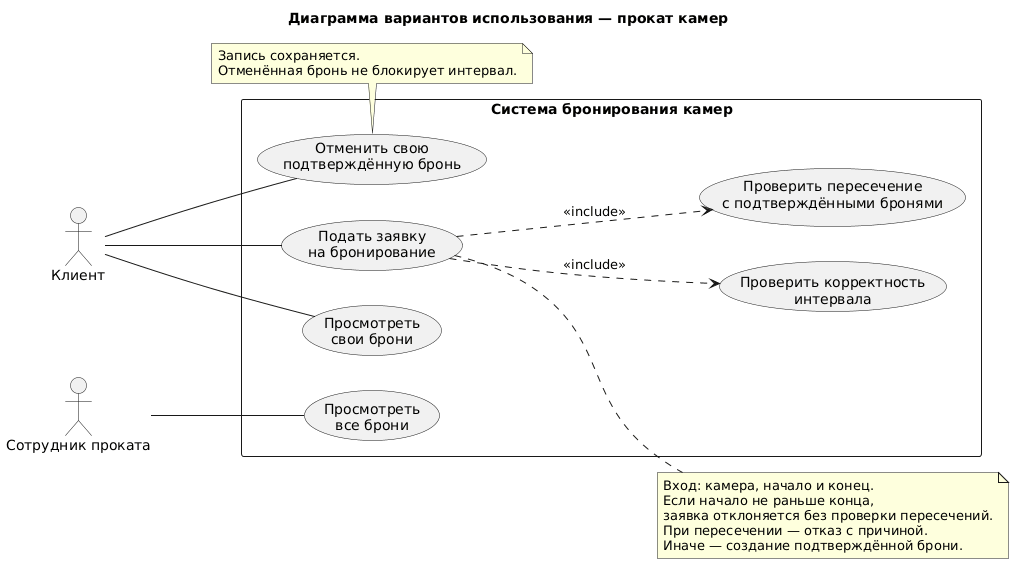

The diagram above was rendered by PlantUML. Its source (embedded in the PNG):
@startuml
left to right direction
title Диаграмма вариантов использования — прокат камер

actor "Клиент" as Client
actor "Сотрудник проката" as Employee

rectangle "Система бронирования камер" {
    usecase "Подать заявку\nна бронирование" as Submit
    usecase "Проверить корректность\nинтервала" as Validate
    usecase "Проверить пересечение\nс подтверждёнными бронями" as CheckOverlap
    usecase "Просмотреть\nсвои брони" as ViewOwn
    usecase "Отменить свою\nподтверждённую бронь" as Cancel
    usecase "Просмотреть\nвсе брони" as ViewAll
}

Client -- Submit
Client -- ViewOwn
Client -- Cancel
Employee -- ViewAll

Submit ..> Validate : <<include>>
Submit ..> CheckOverlap : <<include>>

note right of Submit
  Вход: камера, начало и конец.
  Если начало не раньше конца,
  заявка отклоняется без проверки пересечений.
  При пересечении — отказ с причиной.
  Иначе — создание подтверждённой брони.
end note

note bottom of Cancel
  Запись сохраняется.
  Отменённая бронь не блокирует интервал.
end note
@enduml